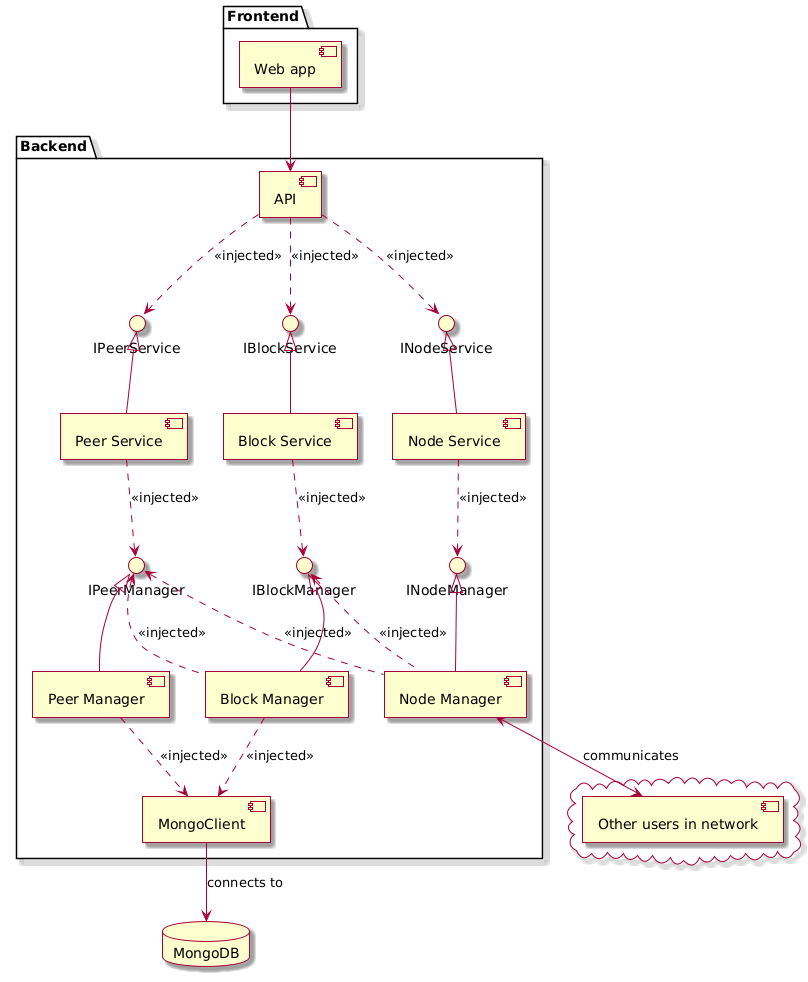

The diagram above was rendered by PlantUML. Its source (embedded in the PNG):
@startuml
skin rose


database "MongoDB" as MDB

package "Backend" {
  
  component [MongoClient] as MC
  MC --> MDB : connects to

  

  component [API]
  component [Block Manager] as BM
  component [Node Manager] as NM
  component [Peer Manager] as PM
  component [Block Service] as BS
  component [Node Service] as NS
  component [Peer Service] as PS
  
  interface IBlockManager as IBM
  interface INodeManager as INM
  interface IPeerManager as IPM
  interface IBlockService as IBS
  interface INodeService as INS
  interface IPeerService as IPS


  BS -up-|> IBS
  NS -up-|> INS
  PS -up-|> IPS
  
  BM -up-|> IBM
  NM -up-|> INM
  PM -up-|> IPM

  NS ..> INM : <<injected>>
  PS ..> IPM : <<injected>>
  BS ..> IBM : <<injected>>
  
  BM .up.> IPM : <<injected>>
  NM .up.> IPM : <<injected>>
  NM .up.> IBM : <<injected>>
  
  
  API .down.> INS : <<injected>>
  API .down.> IPS : <<injected>>
  API .down.> IBS : <<injected>>

PM ..> MC : <<injected>>
BM ..> MC : <<injected>>
}

package "Frontend" {
  component [Web app] as FS
}

cloud {
  component [Other users in network] as users
}

NM <--> users : communicates
FS --> API
@enduml